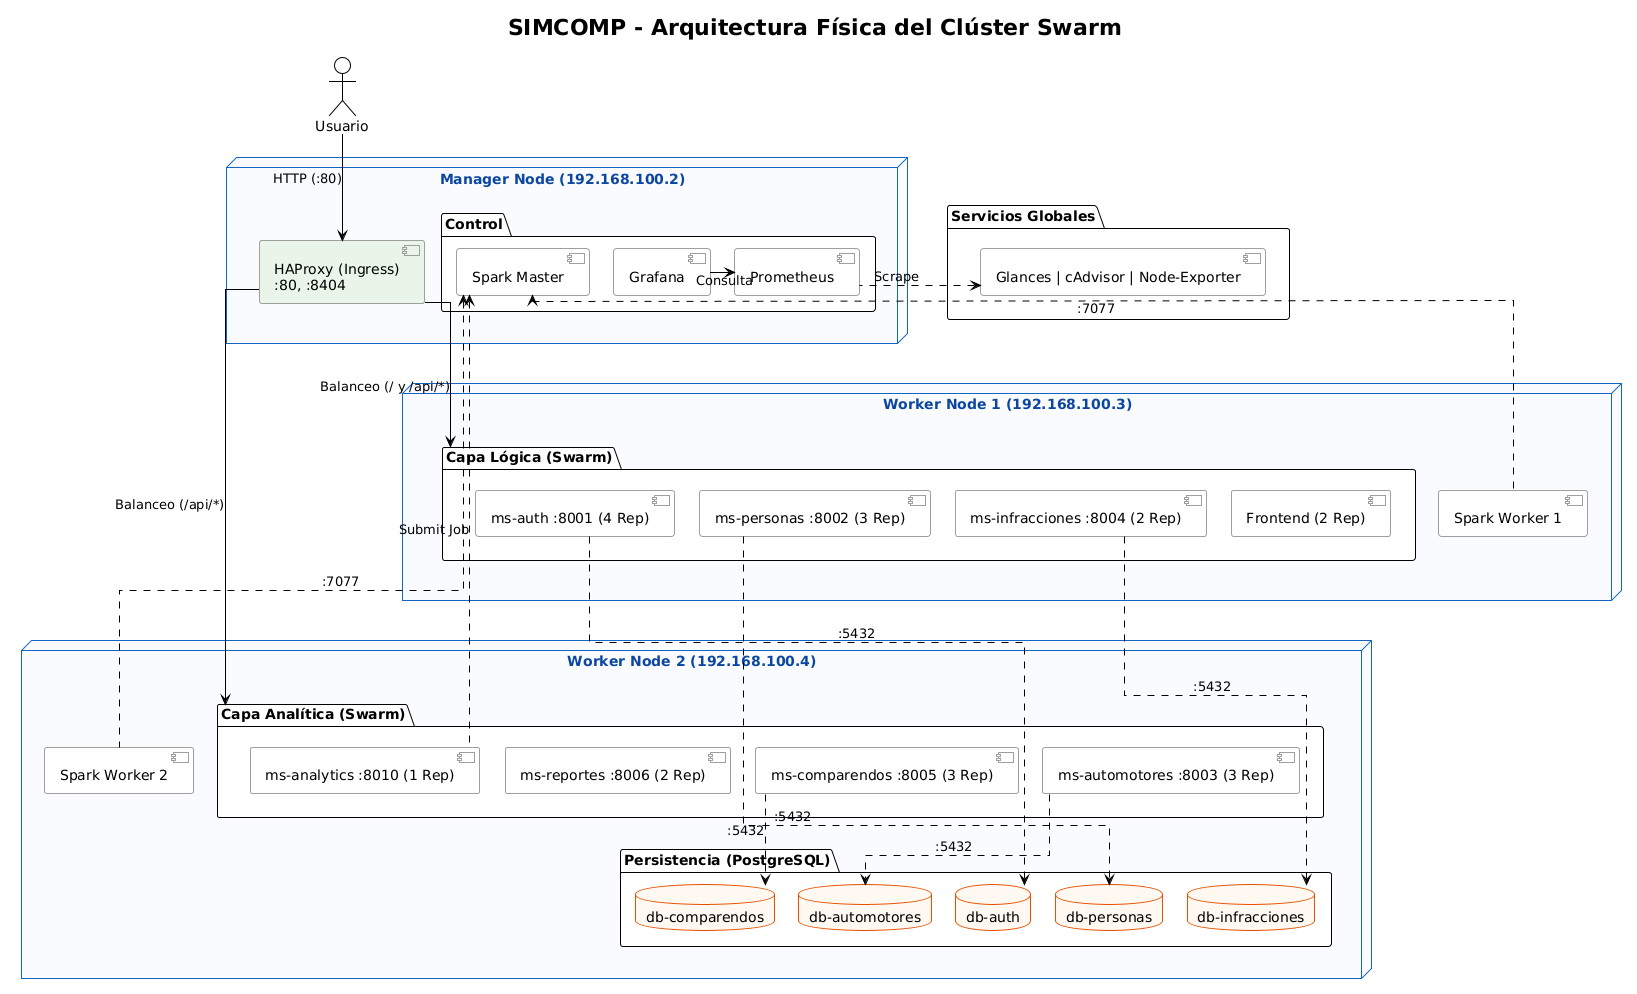

The diagram above was rendered by PlantUML. Its source (embedded in the PNG):
@startuml
!theme plain
skinparam defaultFontName Arial
skinparam nodesep 25
skinparam ranksep 40
skinparam roundcorner 5
skinparam linetype ortho

skinparam node {
  BackgroundColor #F8FBFF
  BorderColor #1565C0
  FontColor #0D47A1
}
skinparam component {
  BackgroundColor #FFFFFF
  BorderColor #9E9E9E
}
skinparam database {
  BackgroundColor #FFF8F0
  BorderColor #E65100
}

title "SIMCOMP - Arquitectura Física del Clúster Swarm"

actor "Usuario" as User

node "Manager Node (192.168.100.2)" as Manager {
  component "HAProxy (Ingress)\n:80, :8404" as HAProxy #E8F5E9
  
  package "Control" {
    component "Prometheus" as Prometheus
    component "Grafana" as Grafana
    component "Spark Master" as SparkMaster
  }
}

package "Servicios Globales" as Globales {
  component "Glances | cAdvisor | Node-Exporter" as Agentes
}

node "Worker Node 1 (192.168.100.3)" as Worker1 {
  package "Capa Lógica (Swarm)" as Logicos {
    component "Frontend (2 Rep)" as Frontend
    component "ms-auth :8001 (4 Rep)" as Auth
    component "ms-personas :8002 (3 Rep)" as Personas
    component "ms-infracciones :8004 (2 Rep)" as Infracciones
  }
  component "Spark Worker 1" as SparkWorker1
}

node "Worker Node 2 (192.168.100.4)" as Worker2 {
  package "Capa Analítica (Swarm)" as Analiticos {
    component "ms-automotores :8003 (3 Rep)" as Automotores
    component "ms-comparendos :8005 (3 Rep)" as Comparendos
    component "ms-reportes :8006 (2 Rep)" as Reportes
    component "ms-analytics :8010 (1 Rep)" as Analytics
  }
  
  component "Spark Worker 2" as SparkWorker2

  package "Persistencia (PostgreSQL)" as DBs {
    database "db-auth" as DBAuth
    database "db-personas" as DBPersonas
    database "db-automotores" as DBAuto
    database "db-infracciones" as DBInfra
    database "db-comparendos" as DBComp
  }
}

' Flujo de red externo
User -down-> HAProxy : " HTTP (:80)"

' HAProxy a Microservicios
HAProxy -down-> Logicos : " Balanceo (/ y /api/*)"
HAProxy -down-> Analiticos : " Balanceo (/api/*)"

' Microservicios a BBDD
Auth .down.> DBAuth : " :5432"
Personas .down.> DBPersonas : " :5432"
Automotores .down.> DBAuto : " :5432"
Infracciones .down.> DBInfra : " :5432"
Comparendos .down.> DBComp : " :5432"

' Flujo Spark
Analytics .up.> SparkMaster : " Submit Job"
SparkWorker1 .up.> SparkMaster : " :7077"
SparkWorker2 .up.> SparkMaster : " :7077"

' Monitoreo
Prometheus .left.> Agentes : " Scrape"
Grafana -right-> Prometheus : " Consulta"

' Orden estricto
Manager -[hidden]down-> Globales
Globales -[hidden]down-> Worker1
Worker1 -[hidden]down-> Worker2

@enduml